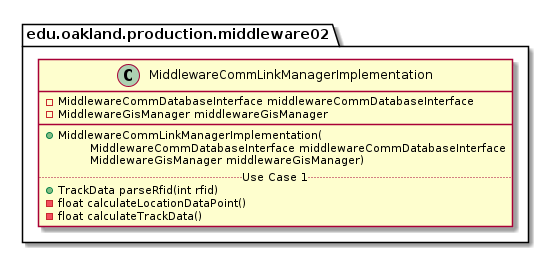

The diagram above was rendered by PlantUML. Its source (embedded in the PNG):
@startuml MiddlewareCommLinkManagerImplementation

package edu.oakland.production.middleware02 {
    class MiddlewareCommLinkManagerImplementation {
        - MiddlewareCommDatabaseInterface middlewareCommDatabaseInterface
        - MiddlewareGisManager middlewareGisManager
        __
        + MiddlewareCommLinkManagerImplementation(
        \tMiddlewareCommDatabaseInterface middlewareCommDatabaseInterface
        \tMiddlewareGisManager middlewareGisManager)
        .. Use Case 1 ..
        + TrackData parseRfid(int rfid)
        - float calculateLocationDataPoint()
        - float calculateTrackData()
    }
}

@enduml